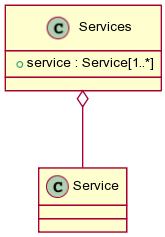

The diagram above was rendered by PlantUML. Its source (embedded in the PNG):
@startuml images/class_services.png
skinparam activityFontColor black
skinparam activityFontSize 10
skinparam activityFontName arial
skinparam activityArrowFontColor black
skinparam activityArrowFontSize 10
skinparam activityArrowFontName arial
skinparam classArrowFontColor black
skinparam classArrowFontSize 10
skinparam classArrowFontName arial
skinparam classAttributeFontColor black
skinparam classAttributeFontSize 10
skinparam classAttributeFontName arial
skinparam classFontColor black
skinparam classFontSize 10
skinparam classFontName arial
skinparam componentFontColor black
skinparam componentFontSize 10
skinparam componentFontName arial
skinparam componentArrowFontColor black
skinparam componentArrowFontSize 10
skinparam componentArrowFontName arial
skinparam noteFontColor black
skinparam noteFontSize 10
skinparam noteFontName arial
skinparam packageFontColor black
skinparam packageFontSize 10
skinparam packageFontName arial
skinparam sequenceActorFontColor black
skinparam sequenceActorFontSize 10
skinparam sequenceActorFontName arial
skinparam sequenceArrowFontColor black
skinparam sequenceArrowFontSize 10
skinparam sequenceArrowFontName arial
skinparam sequenceGroupingFontColor black
skinparam sequenceGroupingFontSize 10
skinparam sequenceGroupingFontName arial
skinparam sequenceGroupingHeaderFontColor black
skinparam sequenceGroupingHeaderFontSize 10
skinparam sequenceGroupingHeaderFontName arial
skinparam sequenceParticipantFontColor black
skinparam sequenceParticipantFontSize 10
skinparam sequenceParticipantFontName arial
skinparam sequenceTitleFontColor black
skinparam sequenceTitleFontSize 10
skinparam sequenceTitleFontName arial
skinparam titleFontColor black
skinparam titleFontSize 10
skinparam titleFontName arial
skinparam usecaseFontColor black
skinparam usecaseFontSize 7
skinparam usecaseFontName arial
skinparam usecaseActorFontColor black
skinparam usecaseActorFontSize 7
skinparam usecaseActorFontName arial
skinparam usecaseArrowFontColor black
skinparam usecaseArrowFontSize 7
skinparam usecaseArrowFontName arial
class Services {
  + service : Service[1..*]
}
Services o-- Service
@enduml